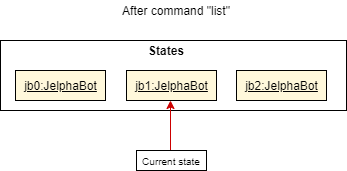

The diagram above was exported from draw.io. Its source (the exported page's mxGraphModel, read from the mxfile embedded in the PNG):
<mxGraphModel dx="665" dy="501" grid="1" gridSize="10" guides="1" tooltips="1" connect="1" arrows="1" fold="1" page="1" pageScale="1" pageWidth="827" pageHeight="1169" math="0" shadow="0">
  <root>
    <mxCell id="0" />
    <mxCell id="1" parent="0" />
    <mxCell id="S-dDUFWbgZ5IjFn6gN3X-1" value="" style="rounded=0;whiteSpace=wrap;html=1;" vertex="1" parent="1">
      <mxGeometry x="354" y="120" width="346" height="70" as="geometry" />
    </mxCell>
    <mxCell id="S-dDUFWbgZ5IjFn6gN3X-2" value="After command &quot;list&quot;" style="text;html=1;strokeColor=none;fillColor=none;align=center;verticalAlign=middle;whiteSpace=wrap;rounded=0;" vertex="1" parent="1">
      <mxGeometry x="420" y="80" width="220" height="20" as="geometry" />
    </mxCell>
    <mxCell id="S-dDUFWbgZ5IjFn6gN3X-3" value="&lt;b&gt;States&lt;/b&gt;" style="text;html=1;strokeColor=none;fillColor=none;align=center;verticalAlign=middle;whiteSpace=wrap;rounded=0;" vertex="1" parent="1">
      <mxGeometry x="500" y="120" width="40" height="20" as="geometry" />
    </mxCell>
    <mxCell id="S-dDUFWbgZ5IjFn6gN3X-6" value="&lt;u&gt;jb0:JelphaBot&lt;/u&gt;" style="html=1;fillColor=#FFF8DB;strokeColor=#000000;" vertex="1" parent="1">
      <mxGeometry x="369" y="150" width="90" height="30" as="geometry" />
    </mxCell>
    <mxCell id="S-dDUFWbgZ5IjFn6gN3X-7" value="&lt;u&gt;jb1:JelphaBot&lt;/u&gt;" style="html=1;fillColor=#FFF8DB;strokeColor=#000000;" vertex="1" parent="1">
      <mxGeometry x="480" y="150" width="90" height="30" as="geometry" />
    </mxCell>
    <mxCell id="S-dDUFWbgZ5IjFn6gN3X-9" value="" style="endArrow=classic;html=1;strokeColor=#CC0000;" edge="1" parent="1">
      <mxGeometry width="50" height="50" relative="1" as="geometry">
        <mxPoint x="524" y="230" as="sourcePoint" />
        <mxPoint x="524" y="180" as="targetPoint" />
      </mxGeometry>
    </mxCell>
    <mxCell id="S-dDUFWbgZ5IjFn6gN3X-10" value="" style="rounded=0;whiteSpace=wrap;html=1;" vertex="1" parent="1">
      <mxGeometry x="490" y="230" width="70" height="20" as="geometry" />
    </mxCell>
    <mxCell id="S-dDUFWbgZ5IjFn6gN3X-11" value="&lt;font style=&quot;font-size: 10px&quot;&gt;Current state&lt;/font&gt;" style="text;html=1;strokeColor=none;fillColor=none;align=center;verticalAlign=middle;whiteSpace=wrap;rounded=0;" vertex="1" parent="1">
      <mxGeometry x="485" y="230" width="80" height="20" as="geometry" />
    </mxCell>
    <mxCell id="S-dDUFWbgZ5IjFn6gN3X-12" value="&lt;u&gt;jb2:JelphaBot&lt;/u&gt;" style="html=1;fillColor=#FFF8DB;strokeColor=#000000;" vertex="1" parent="1">
      <mxGeometry x="590" y="150" width="90" height="30" as="geometry" />
    </mxCell>
  </root>
</mxGraphModel>